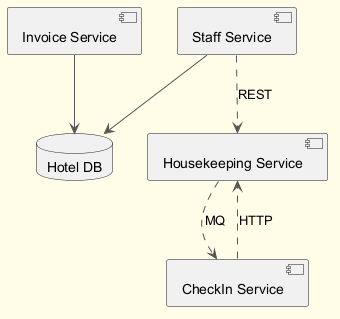

The diagram above was rendered by PlantUML. Its source (embedded in the PNG):
@startuml
skinparam backgroundColor #FFFDE7
skinparam classBackgroundColor #FFF9C4
skinparam classBorderColor #F57F17
skinparam ArrowColor #555555
component "Invoice Service" as C_InvoiceService
component "Housekeeping Service" as C_HousekeepingService
component "Staff Service" as C_StaffService
component "CheckIn Service" as C_CheckInService
database "Hotel DB" as DB_hotel
C_InvoiceService --> DB_hotel
C_StaffService --> DB_hotel
C_HousekeepingService ..> C_CheckInService : MQ
C_StaffService ..> C_HousekeepingService : REST
C_CheckInService ..> C_HousekeepingService : HTTP
@enduml